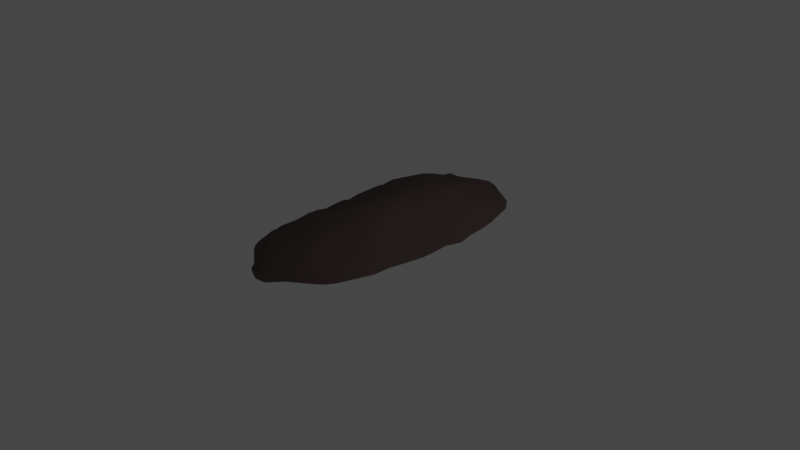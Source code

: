 # Source: gr_b.blend  (saved by Blender 2.82.7; exported with 4.5.12 LTS)
import bpy
from mathutils import Matrix  # noqa: F401  (used for matrix-valued properties, if any)

bpy.ops.wm.read_factory_settings(use_empty=True)
scene = bpy.context.scene
scene.name = 'Scene'

# ---- collections
col_collection = bpy.data.collections.new('Collection'); scene.collection.children.link(col_collection)

# ---- materials (node trees are filled in below, after node groups)
mat_material_001 = bpy.data.materials.new('Material.001')
mat_material_001.use_transparent_shadow = False

# ---- material node trees
mat_material_001.use_nodes = True; mat_material_001.node_tree.nodes.clear()
_N = mat_material_001.node_tree.nodes; _L = mat_material_001.node_tree.links
n0 = _N.new('ShaderNodeOutputMaterial'); n0.name = 'Material Output'; n0.location = (300, 300)
n1 = _N.new('ShaderNodeBsdfPrincipled'); n1.name = 'Principled BSDF'; n1.location = (10, 300)
n1.distribution = 'GGX'
n1.subsurface_method = 'BURLEY'
n1.inputs[0].default_value = (0.02481, 0.0179, 0.01621, 1.0)
n1.inputs[2].default_value = 0.8165
n1.inputs[3].default_value = 1.45
n1.inputs[13].default_value = 0.0367
n1.inputs[27].default_value = (0.0, 0.0, 0.0, 1.0)
n1.inputs[28].default_value = 1.0
_L.new(n1.outputs[0], n0.inputs[0])
n0.is_active_output = True

# ---- world
world_world = bpy.data.worlds.new('World'); scene.world = world_world
world_world.use_nodes = True; world_world.node_tree.nodes.clear()
_N = world_world.node_tree.nodes; _L = world_world.node_tree.links
n0 = _N.new('ShaderNodeOutputWorld'); n0.name = 'World Output'; n0.location = (300, 300)
n1 = _N.new('ShaderNodeBackground'); n1.name = 'Background'; n1.location = (10, 300)
n1.inputs[0].default_value = (0.05088, 0.05088, 0.05088, 1.0)
_L.new(n1.outputs[0], n0.inputs[0])
n0.is_active_output = True
world_world.color = (0.05088, 0.05088, 0.05088)
world_world.use_sun_shadow = False
world_world.sun_shadow_jitter_overblur = 0.0

# ---- cameras
cam_camera = bpy.data.cameras.new('Camera')
cam_camera.clip_end = 100.0
cam_camera.ortho_scale = 7.314

# ---- lights
light_light = bpy.data.lights.new('Light', 'POINT')
light_light.transmission_factor = 0.0
light_light.energy = 1000.0
light_light.shadow_soft_size = 0.1
light_light.shadow_maximum_resolution = 0.006
light_light.use_absolute_resolution = True

# ---- meshes
me_plane = bpy.data.meshes.new('Plane')
me_plane.from_pydata([(0.1187, 0.7945, 0.1404), (0.1187, 0.9685, 0.09115), (0.1187, 0.616, 0.188), (0.1187, 0.4449, 0.1623), (0.1187, 0.2588, 0.1623), (0.1187, 0.08028, 0.2013), (0.1187, -0.0834, 0.2489), (0.1187, -0.2545, 0.2013), (0.1187, -0.4071, 0.2013), (0.1187, -0.5893, 0.1623), (0.1187, -0.7828, 0.1623), (0.1187, -0.9651, 0.1404), (0.1187, -1.155, 0.1761), (0.1187, -1.326, 0.09115), (0.2427, 0.7945, 0.09115), (0.2427, 0.9685, 0.05883), (0.2427, 0.616, 0.1081), (0.2427, 0.4449, 0.1404), (0.2427, 0.2588, 0.2099), (0.2427, 0.08028, 0.1623), (0.2427, -0.0834, 0.1299), (0.2427, -0.2545, 0.1623), (0.2427, -0.4071, 0.1979), (0.2427, -0.5893, 0.1623), (0.2427, -0.7828, 0.1404), (0.2427, -0.9651, 0.1081), (0.2427, -1.155, 0.09115), (0.2427, -1.326, 0.09115), (0.3561, 0.7945, 0.1268), (0.3561, 0.9685, 0.05469), (0.3561, 0.616, 0.09115), (0.3561, 0.4449, 0.1404), (0.3561, 0.2588, 0.1081), (0.3561, 0.08028, 0.1404), (0.3561, -0.0834, 0.1404), (0.3561, -0.2545, 0.1404), (0.3561, -0.4071, 0.1081), (0.3561, -0.5893, 0.1404), (0.3561, -0.7828, 0.188), (0.3561, -0.9651, 0.09115), (0.3561, -1.155, 0.09115), (0.3561, -1.326, 0.05469), (0.4721, 0.7945, 0.05469), (0.4721, 0.9685, 0.05469), (0.4721, 0.616, 0.09115), (0.4721, 0.4449, 0.09115), (0.4721, 0.2588, 0.09115), (0.4721, 0.08028, 0.09115), (0.4721, -0.0834, 0.05883), (0.4721, -0.2545, 0.09115), (0.4721, -0.4071, 0.1065), (0.4721, -0.5893, 0.09115), (0.4721, -0.7828, 0.09115), (0.4721, -0.9651, 0.05883), (0.4721, -1.155, 0.05469), (0.4721, -1.326, 0.05469), (0.5803, 0.7945, 0.05469), (0.5803, 0.9685, 0.0), (0.5803, 0.616, 0.02237), (0.5803, 0.4449, 0.05469), (0.5803, 0.2588, 0.1023), (0.5803, 0.08028, 0.05469), (0.5803, -0.0834, 0.05469), (0.5803, -0.2545, 0.09038), (0.5803, -0.4071, 0.05469), (0.5803, -0.5893, 0.09038), (0.5803, -0.7828, 0.05469), (0.5803, -0.9651, 0.05469), (0.5803, -1.155, 0.05469), (0.5803, -1.326, 0.0), (0.1187, -1.469, 0.05469), (0.2427, -1.469, 0.1023), (0.3561, -1.469, 0.05469), (0.4721, -1.469, 0.0), (0.1187, -1.638, 0.05469), (0.2427, -1.638, 0.0), (0.5328, -1.409, 0.0), (0.1187, -1.791, 0.0), (0.1794, -1.717, 0.0), (0.6937, 0.616, 0.0), (0.7302, 0.4449, 0.0), (0.749, 0.2588, 0.0), (0.7962, 0.08028, 0.0), (0.7409, -0.0834, 0.0), (0.7596, -0.2545, 0.0), (0.7596, -0.4071, 0.0), (0.7302, -0.5893, 0.0), (0.6937, -0.7828, 0.0), (0.6937, -0.9651, 0.0), (0.1187, 1.107, 0.05469), (0.2427, 1.107, 0.05469), (0.3561, 1.107, 0.05469), (0.4721, 1.107, 0.0), (0.5202, 1.039, -0.002137), (0.1187, 1.311, 0.0), (0.2427, 1.236, 0.0), (0.0, 0.7945, 0.1404), (-0.1187, 0.7945, 0.1404), (0.0, 0.9685, 0.09115), (-0.1187, 0.9685, 0.09115), (0.0, 0.616, 0.1623), (-0.1187, 0.616, 0.188), (0.0, 0.4449, 0.1623), (-0.1187, 0.4449, 0.1623), (0.0, 0.2588, 0.2013), (-0.1187, 0.2588, 0.1623), (0.0, 0.08028, 0.2013), (-0.1187, 0.08028, 0.2013), (0.0, -0.0834, 0.2013), (-0.1187, -0.0834, 0.2489), (0.0, -0.2545, 0.2013), (-0.1187, -0.2545, 0.2013), (0.0, -0.4071, 0.2013), (-0.1187, -0.4071, 0.2013), (0.0, -0.5893, 0.2013), (-0.1187, -0.5893, 0.1623), (0.0, -0.7828, 0.1623), (-0.1187, -0.7828, 0.1623), (0.0, -0.9651, 0.1623), (-0.1187, -0.9651, 0.1404), (0.0, -1.155, 0.1404), (-0.1187, -1.155, 0.1761), (0.0, -1.326, 0.09115), (-0.1187, -1.326, 0.09115), (-0.2427, 0.7945, 0.09115), (-0.2427, 0.9685, 0.05883), (-0.2427, 0.616, 0.1081), (-0.2427, 0.4449, 0.1404), (-0.2427, 0.2588, 0.2099), (-0.2427, 0.08028, 0.1623), (-0.2427, -0.0834, 0.1299), (-0.2427, -0.2545, 0.1623), (-0.2427, -0.4071, 0.1979), (-0.2427, -0.5893, 0.1623), (-0.2427, -0.7828, 0.1404), (-0.2427, -0.9651, 0.1081), (-0.2427, -1.155, 0.09115), (-0.2427, -1.326, 0.09115), (-0.3561, 0.7945, 0.1268), (-0.3561, 0.9685, 0.05469), (-0.3561, 0.616, 0.09115), (-0.3561, 0.4449, 0.1404), (-0.3561, 0.2588, 0.1081), (-0.3561, 0.08028, 0.1404), (-0.3561, -0.0834, 0.1404), (-0.3561, -0.2545, 0.1404), (-0.3561, -0.4071, 0.1081), (-0.3561, -0.5893, 0.1404), (-0.3561, -0.7828, 0.188), (-0.3561, -0.9651, 0.09115), (-0.3561, -1.155, 0.09115), (-0.3561, -1.326, 0.05469), (-0.4721, 0.7945, 0.05469), (-0.4721, 0.9685, 0.05469), (-0.4721, 0.616, 0.09115), (-0.4721, 0.4449, 0.09115), (-0.4721, 0.2588, 0.09115), (-0.4721, 0.08028, 0.09115), (-0.4721, -0.0834, 0.05883), (-0.4721, -0.2545, 0.09115), (-0.4721, -0.4071, 0.1065), (-0.4721, -0.5893, 0.09115), (-0.4721, -0.7828, 0.09115), (-0.4721, -0.9651, 0.05883), (-0.4721, -1.155, 0.05469), (-0.4721, -1.326, 0.05469), (-0.5803, 0.7945, 0.05469), (-0.6466, 0.9685, 0.0), (-0.5803, 0.616, 0.02237), (-0.5803, 0.4449, 0.05469), (-0.5803, 0.2588, 0.1023), (-0.5803, 0.08028, 0.05469), (-0.5803, -0.0834, 0.05469), (-0.5803, -0.2545, 0.09038), (-0.5803, -0.4071, 0.05469), (-0.5803, -0.5893, 0.09038), (-0.5803, -0.7828, 0.05469), (-0.5803, -0.9651, 0.05469), (-0.5803, -1.155, 0.05469), (-0.5803, -1.326, 0.0), (0.0, -1.469, 0.09115), (-0.1187, -1.469, 0.05469), (-0.2427, -1.469, 0.1023), (-0.3561, -1.469, 0.05469), (-0.4721, -1.469, 0.0), (0.0, -1.638, 0.05469), (-0.1187, -1.638, 0.05469), (-0.2427, -1.638, 0.0), (-0.5328, -1.409, 0.0), (0.0, -1.804, 0.0), (-0.1187, -1.752, 0.0), (-0.1794, -1.717, 0.0), (-0.76, 0.616, 0.0), (-0.7302, 0.4449, 0.0), (-0.6937, 0.2588, 0.0), (-0.7302, 0.08028, 0.0), (-0.6937, -0.0834, 0.0), (-0.6252, -0.2545, 0.0), (-0.6937, -0.4071, 0.0), (-0.7302, -0.5893, 0.0), (-0.6937, -0.7828, 0.0), (-0.6937, -0.9651, 0.0), (0.0, 1.107, 0.05469), (-0.1187, 1.107, 0.05469), (-0.2427, 1.107, 0.05469), (-0.3561, 1.107, 0.05469), (-0.4721, 1.107, 0.0), (-0.5202, 1.039, -0.002137), (0.0, 1.348, 0.0), (-0.1187, 1.311, 0.0), (-0.2427, 1.236, 0.0)], [], [(96, 0, 1, 98), (0, 96, 100, 2), (2, 100, 102, 3), (3, 102, 104, 4), (4, 104, 106, 5), (5, 106, 108, 6), (6, 108, 110, 7), (7, 110, 112, 8), (8, 112, 114, 9), (9, 114, 116, 10), (10, 116, 118, 11), (11, 118, 120, 12), (12, 120, 122, 13), (7, 8, 22, 21), (12, 13, 27, 26), (1, 0, 14, 15), (5, 6, 20, 19), (10, 11, 25, 24), (3, 4, 18, 17), (8, 9, 23, 22), (0, 2, 16, 14), (6, 7, 21, 20), (11, 12, 26, 25), (4, 5, 19, 18), (9, 10, 24, 23), (2, 3, 17, 16), (21, 22, 36, 35), (15, 14, 28, 29), (22, 23, 37, 36), (14, 16, 30, 28), (23, 24, 38, 37), (16, 17, 31, 30), (24, 25, 39, 38), (17, 18, 32, 31), (25, 26, 40, 39), (18, 19, 33, 32), (26, 27, 41, 40), (19, 20, 34, 33), (20, 21, 35, 34), (37, 38, 52, 51), (30, 31, 45, 44), (38, 39, 53, 52), (31, 32, 46, 45), (39, 40, 54, 53), (32, 33, 47, 46), (40, 41, 55, 54), (33, 34, 48, 47), (34, 35, 49, 48), (35, 36, 50, 49), (29, 28, 42, 43), (36, 37, 51, 50), (28, 30, 44, 42), (46, 47, 61, 60), (54, 55, 69, 68), (47, 48, 62, 61), (48, 49, 63, 62), (49, 50, 64, 63), (43, 42, 56, 57), (50, 51, 65, 64), (42, 44, 58, 56), (51, 52, 66, 65), (44, 45, 59, 58), (52, 53, 67, 66), (45, 46, 60, 59), (53, 54, 68, 67), (13, 122, 180, 70), (41, 27, 71, 72), (27, 13, 70, 71), (55, 41, 72, 73), (71, 70, 74, 75), (70, 180, 185, 74), (71, 75, 73, 72), (69, 55, 73, 76), (74, 185, 189, 77), (75, 74, 77, 78), (60, 61, 82, 81), (64, 65, 86, 85), (61, 62, 83, 82), (58, 59, 80, 79), (65, 66, 87, 86), (62, 63, 84, 83), (59, 60, 81, 80), (66, 67, 88, 87), (63, 64, 85, 84), (67, 68, 69, 88), (56, 58, 79, 57), (98, 1, 89, 202), (1, 15, 90, 89), (29, 43, 92, 91), (15, 29, 91, 90), (93, 92, 43, 57), (89, 90, 95, 94), (202, 89, 94, 208), (90, 91, 92, 95), (96, 98, 99, 97), (97, 101, 100, 96), (101, 103, 102, 100), (103, 105, 104, 102), (105, 107, 106, 104), (107, 109, 108, 106), (109, 111, 110, 108), (111, 113, 112, 110), (113, 115, 114, 112), (115, 117, 116, 114), (117, 119, 118, 116), (119, 121, 120, 118), (121, 123, 122, 120), (111, 131, 132, 113), (121, 136, 137, 123), (99, 125, 124, 97), (107, 129, 130, 109), (117, 134, 135, 119), (103, 127, 128, 105), (113, 132, 133, 115), (97, 124, 126, 101), (109, 130, 131, 111), (119, 135, 136, 121), (105, 128, 129, 107), (115, 133, 134, 117), (101, 126, 127, 103), (131, 145, 146, 132), (125, 139, 138, 124), (132, 146, 147, 133), (124, 138, 140, 126), (133, 147, 148, 134), (126, 140, 141, 127), (134, 148, 149, 135), (127, 141, 142, 128), (135, 149, 150, 136), (128, 142, 143, 129), (136, 150, 151, 137), (129, 143, 144, 130), (130, 144, 145, 131), (147, 161, 162, 148), (140, 154, 155, 141), (148, 162, 163, 149), (141, 155, 156, 142), (149, 163, 164, 150), (142, 156, 157, 143), (150, 164, 165, 151), (143, 157, 158, 144), (144, 158, 159, 145), (145, 159, 160, 146), (139, 153, 152, 138), (146, 160, 161, 147), (138, 152, 154, 140), (156, 170, 171, 157), (164, 178, 179, 165), (157, 171, 172, 158), (158, 172, 173, 159), (159, 173, 174, 160), (153, 167, 166, 152), (160, 174, 175, 161), (152, 166, 168, 154), (161, 175, 176, 162), (154, 168, 169, 155), (162, 176, 177, 163), (155, 169, 170, 156), (163, 177, 178, 164), (123, 181, 180, 122), (151, 183, 182, 137), (137, 182, 181, 123), (165, 184, 183, 151), (182, 187, 186, 181), (181, 186, 185, 180), (182, 183, 184, 187), (179, 188, 184, 165), (186, 190, 189, 185), (187, 191, 190, 186), (170, 194, 195, 171), (174, 198, 199, 175), (171, 195, 196, 172), (168, 192, 193, 169), (175, 199, 200, 176), (172, 196, 197, 173), (169, 193, 194, 170), (176, 200, 201, 177), (173, 197, 198, 174), (177, 201, 179, 178), (166, 167, 192, 168), (98, 202, 203, 99), (99, 203, 204, 125), (139, 205, 206, 153), (125, 204, 205, 139), (207, 167, 153, 206), (203, 209, 210, 204), (202, 208, 209, 203), (204, 210, 206, 205)])
me_plane.polygons.foreach_set('use_smooth', [True] * 188)
_uv = me_plane.uv_layers.new(name='UVMap')
_uv.uv.foreach_set('vector', [0.2612, 0.1798, 0.2248, 0.1806, 0.223, 0.1244, 0.2602, 0.1234, 0.2248, 0.1806, 0.2612, 0.1798, 0.2621, 0.2349, 0.2261, 0.2357, 0.2261, 0.2357, 0.2621, 0.2349, 0.2628, 0.2874, 0.2257, 0.2875, 0.2257, 0.2875, 0.2628, 0.2874, 0.2634, 0.3465, 0.2258, 0.3451, 0.2258, 0.3451, 0.2634, 0.3465, 0.264, 0.4012, 0.2267, 0.4017, 0.2267, 0.4017, 0.264, 0.4012, 0.2644, 0.4509, 0.2289, 0.4513, 0.2289, 0.4513, 0.2644, 0.4509, 0.2648, 0.5032, 0.2271, 0.5035, 0.2271, 0.5035, 0.2648, 0.5032, 0.2652, 0.5516, 0.228, 0.5521, 0.228, 0.5521, 0.2652, 0.5516, 0.2656, 0.6081, 0.227, 0.6102, 0.227, 0.6102, 0.2656, 0.6081, 0.266, 0.6702, 0.2283, 0.6708, 0.2283, 0.6708, 0.266, 0.6702, 0.2664, 0.7282, 0.2282, 0.7291, 0.2282, 0.7291, 0.2664, 0.7282, 0.2667, 0.7875, 0.2308, 0.7864, 0.2308, 0.7864, 0.2667, 0.7875, 0.267, 0.8433, 0.2289, 0.8435, 0.2271, 0.5035, 0.228, 0.5521, 0.1903, 0.5525, 0.185, 0.5044, 0.2308, 0.7864, 0.2289, 0.8435, 0.1888, 0.8441, 0.1874, 0.7899, 0.223, 0.1244, 0.2248, 0.1806, 0.1839, 0.1783, 0.183, 0.1231, 0.2267, 0.4017, 0.2289, 0.4513, 0.1817, 0.4512, 0.1852, 0.4002, 0.2283, 0.6708, 0.2282, 0.7291, 0.1875, 0.7299, 0.1891, 0.6714, 0.2257, 0.2875, 0.2258, 0.3451, 0.1881, 0.3456, 0.1853, 0.2874, 0.228, 0.5521, 0.227, 0.6102, 0.1875, 0.61, 0.1903, 0.5525, 0.2248, 0.1806, 0.2261, 0.2357, 0.1832, 0.2328, 0.1839, 0.1783, 0.2289, 0.4513, 0.2271, 0.5035, 0.185, 0.5044, 0.1817, 0.4512, 0.2282, 0.7291, 0.2308, 0.7864, 0.1874, 0.7899, 0.1875, 0.7299, 0.2258, 0.3451, 0.2267, 0.4017, 0.1852, 0.4002, 0.1881, 0.3456, 0.227, 0.6102, 0.2283, 0.6708, 0.1891, 0.6714, 0.1875, 0.61, 0.2261, 0.2357, 0.2257, 0.2875, 0.1853, 0.2874, 0.1832, 0.2328, 0.185, 0.5044, 0.1903, 0.5525, 0.146, 0.5534, 0.1484, 0.5044, 0.183, 0.1231, 0.1839, 0.1783, 0.1486, 0.1795, 0.1476, 0.1233, 0.1903, 0.5525, 0.1875, 0.61, 0.1509, 0.6118, 0.146, 0.5534, 0.1839, 0.1783, 0.1832, 0.2328, 0.1484, 0.2322, 0.1486, 0.1795, 0.1875, 0.61, 0.1891, 0.6714, 0.1538, 0.6699, 0.1509, 0.6118, 0.1832, 0.2328, 0.1853, 0.2874, 0.1499, 0.2866, 0.1484, 0.2322, 0.1891, 0.6714, 0.1875, 0.7299, 0.1509, 0.7302, 0.1538, 0.6699, 0.1853, 0.2874, 0.1881, 0.3456, 0.1456, 0.3441, 0.1499, 0.2866, 0.1875, 0.7299, 0.1874, 0.7899, 0.1524, 0.7904, 0.1509, 0.7302, 0.1881, 0.3456, 0.1852, 0.4002, 0.1484, 0.4003, 0.1456, 0.3441, 0.1874, 0.7899, 0.1888, 0.8441, 0.1511, 0.8453, 0.1524, 0.7904, 0.1852, 0.4002, 0.1817, 0.4512, 0.1475, 0.4512, 0.1484, 0.4003, 0.1817, 0.4512, 0.185, 0.5044, 0.1484, 0.5044, 0.1475, 0.4512, 0.1509, 0.6118, 0.1538, 0.6699, 0.1111, 0.6732, 0.1109, 0.6123, 0.1484, 0.2322, 0.1499, 0.2866, 0.1106, 0.285, 0.1124, 0.2311, 0.1538, 0.6699, 0.1509, 0.7302, 0.1121, 0.7319, 0.1111, 0.6732, 0.1499, 0.2866, 0.1456, 0.3441, 0.1099, 0.3434, 0.1106, 0.285, 0.1509, 0.7302, 0.1524, 0.7904, 0.1143, 0.7918, 0.1121, 0.7319, 0.1456, 0.3441, 0.1484, 0.4003, 0.1084, 0.3995, 0.1099, 0.3434, 0.1524, 0.7904, 0.1511, 0.8453, 0.1145, 0.8459, 0.1143, 0.7918, 0.1484, 0.4003, 0.1475, 0.4512, 0.1044, 0.4513, 0.1084, 0.3995, 0.1475, 0.4512, 0.1484, 0.5044, 0.1084, 0.5051, 0.1044, 0.4513, 0.1484, 0.5044, 0.146, 0.5534, 0.1093, 0.5541, 0.1084, 0.5051, 0.1476, 0.1233, 0.1486, 0.1795, 0.1097, 0.1756, 0.1111, 0.1222, 0.146, 0.5534, 0.1509, 0.6118, 0.1109, 0.6123, 0.1093, 0.5541, 0.1486, 0.1795, 0.1484, 0.2322, 0.1124, 0.2311, 0.1097, 0.1756, 0.1099, 0.3434, 0.1084, 0.3995, 0.0715, 0.3995, 0.07719, 0.3427, 0.1143, 0.7918, 0.1145, 0.8459, 0.07564, 0.8488, 0.08085, 0.7926, 0.1084, 0.3995, 0.1044, 0.4513, 0.07099, 0.4518, 0.0715, 0.3995, 0.1044, 0.4513, 0.1084, 0.5051, 0.07444, 0.5063, 0.07099, 0.4518, 0.1084, 0.5051, 0.1093, 0.5541, 0.07095, 0.5551, 0.07444, 0.5063, 0.1111, 0.1222, 0.1097, 0.1756, 0.07761, 0.1742, 0.07255, 0.1187, 0.1093, 0.5541, 0.1109, 0.6123, 0.07714, 0.6128, 0.07095, 0.5551, 0.1097, 0.1756, 0.1124, 0.2311, 0.07295, 0.2284, 0.07761, 0.1742, 0.1109, 0.6123, 0.1111, 0.6732, 0.07487, 0.6749, 0.07714, 0.6128, 0.1124, 0.2311, 0.1106, 0.285, 0.07399, 0.2835, 0.07295, 0.2284, 0.1111, 0.6732, 0.1121, 0.7319, 0.0777, 0.7335, 0.07487, 0.6749, 0.1106, 0.285, 0.1099, 0.3434, 0.07719, 0.3427, 0.07399, 0.2835, 0.1121, 0.7319, 0.1143, 0.7918, 0.08085, 0.7926, 0.0777, 0.7335, 0.2289, 0.8435, 0.267, 0.8433, 0.2672, 0.8875, 0.2298, 0.8899, 0.1511, 0.8453, 0.1888, 0.8441, 0.1903, 0.8882, 0.1523, 0.8904, 0.1888, 0.8441, 0.2289, 0.8435, 0.2298, 0.8899, 0.1903, 0.8882, 0.1145, 0.8459, 0.1511, 0.8453, 0.1523, 0.8904, 0.1114, 0.8948, 0.1903, 0.8882, 0.2298, 0.8899, 0.2287, 0.9431, 0.1848, 0.9495, 0.2298, 0.8899, 0.2672, 0.8875, 0.2676, 0.9428, 0.2287, 0.9431, 0.1903, 0.8882, 0.1848, 0.9495, 0.1114, 0.8948, 0.1523, 0.8904, 0.07564, 0.8488, 0.1145, 0.8459, 0.1114, 0.8948, 0.09174, 0.8755, 0.2287, 0.9431, 0.2676, 0.9428, 0.2679, 0.9999, 0.229, 0.9961, 0.1848, 0.9495, 0.2287, 0.9431, 0.229, 0.9961, 0.2074, 0.9734, 0.07719, 0.3427, 0.0715, 0.3995, 7.145e-05, 0.3987, 0.01569, 0.3414, 0.07095, 0.5551, 0.07714, 0.6128, 0.0217, 0.6141, 0.01158, 0.5559, 0.0715, 0.3995, 0.07099, 0.4518, 0.01666, 0.4518, 7.145e-05, 0.3987, 0.07295, 0.2284, 0.07399, 0.2835, 0.02291, 0.2818, 0.03604, 0.2267, 0.07714, 0.6128, 0.07487, 0.6749, 0.03412, 0.6766, 0.0217, 0.6141, 0.07099, 0.4518, 0.07444, 0.5063, 0.01119, 0.5072, 0.01666, 0.4518, 0.07399, 0.2835, 0.07719, 0.3427, 0.01569, 0.3414, 0.02291, 0.2818, 0.07487, 0.6749, 0.0777, 0.7335, 0.03701, 0.7359, 0.03412, 0.6766, 0.07444, 0.5063, 0.07095, 0.5551, 0.01158, 0.5559, 0.01119, 0.5072, 0.0777, 0.7335, 0.08085, 0.7926, 0.07564, 0.8488, 0.03701, 0.7359, 0.07761, 0.1742, 0.07295, 0.2284, 0.03604, 0.2267, 0.07255, 0.1187, 0.2602, 0.1234, 0.223, 0.1244, 0.2217, 0.07908, 0.2593, 0.07816, 0.223, 0.1244, 0.183, 0.1231, 0.1826, 0.07992, 0.2217, 0.07908, 0.1476, 0.1233, 0.1111, 0.1222, 0.1087, 0.0747, 0.1481, 0.08064, 0.183, 0.1231, 0.1476, 0.1233, 0.1481, 0.08064, 0.1826, 0.07992, 0.09198, 0.09586, 0.1087, 0.0747, 0.1111, 0.1222, 0.07255, 0.1187, 0.2217, 0.07908, 0.1826, 0.07992, 0.1809, 0.03594, 0.2201, 0.0122, 0.2593, 0.07816, 0.2217, 0.07908, 0.2201, 0.0122, 0.2576, 7.145e-05, 0.1826, 0.07992, 0.1481, 0.08064, 0.1087, 0.0747, 0.1809, 0.03594, 0.2612, 0.1798, 0.2602, 0.1234, 0.2975, 0.1229, 0.2977, 0.1793, 0.2977, 0.1793, 0.2982, 0.2347, 0.2621, 0.2349, 0.2612, 0.1798, 0.2982, 0.2347, 0.2999, 0.2866, 0.2628, 0.2874, 0.2621, 0.2349, 0.2999, 0.2866, 0.301, 0.3443, 0.2634, 0.3465, 0.2628, 0.2874, 0.301, 0.3443, 0.3013, 0.401, 0.264, 0.4012, 0.2634, 0.3465, 0.3013, 0.401, 0.3, 0.4507, 0.2644, 0.4509, 0.264, 0.4012, 0.3, 0.4507, 0.3026, 0.5029, 0.2648, 0.5032, 0.2644, 0.4509, 0.3026, 0.5029, 0.3025, 0.5515, 0.2652, 0.5516, 0.2648, 0.5032, 0.3025, 0.5515, 0.3043, 0.6097, 0.2656, 0.6081, 0.2652, 0.5516, 0.3043, 0.6097, 0.3038, 0.6703, 0.266, 0.6702, 0.2656, 0.6081, 0.3038, 0.6703, 0.3045, 0.7287, 0.2664, 0.7282, 0.266, 0.6702, 0.3045, 0.7287, 0.3025, 0.7861, 0.2667, 0.7875, 0.2664, 0.7282, 0.3025, 0.7861, 0.305, 0.8431, 0.267, 0.8433, 0.2667, 0.7875, 0.3026, 0.5029, 0.3448, 0.5031, 0.3402, 0.5514, 0.3025, 0.5515, 0.3025, 0.7861, 0.346, 0.7891, 0.3451, 0.8433, 0.305, 0.8431, 0.2975, 0.1229, 0.3376, 0.12, 0.3389, 0.1757, 0.2977, 0.1793, 0.3013, 0.401, 0.3428, 0.3987, 0.3473, 0.4498, 0.3, 0.4507, 0.3038, 0.6703, 0.343, 0.6705, 0.3453, 0.7291, 0.3045, 0.7287, 0.2999, 0.2866, 0.3404, 0.2855, 0.3388, 0.344, 0.301, 0.3443, 0.3025, 0.5515, 0.3402, 0.5514, 0.3439, 0.609, 0.3043, 0.6097, 0.2977, 0.1793, 0.3389, 0.1757, 0.3411, 0.2306, 0.2982, 0.2347, 0.3, 0.4507, 0.3473, 0.4498, 0.3448, 0.5031, 0.3026, 0.5029, 0.3045, 0.7287, 0.3453, 0.7291, 0.346, 0.7891, 0.3025, 0.7861, 0.301, 0.3443, 0.3388, 0.344, 0.3428, 0.3987, 0.3013, 0.401, 0.3043, 0.6097, 0.3439, 0.609, 0.343, 0.6705, 0.3038, 0.6703, 0.2982, 0.2347, 0.3411, 0.2306, 0.3404, 0.2855, 0.2999, 0.2866, 0.3448, 0.5031, 0.3813, 0.5025, 0.3847, 0.5516, 0.3402, 0.5514, 0.3376, 0.12, 0.3733, 0.1186, 0.3746, 0.1756, 0.3389, 0.1757, 0.3402, 0.5514, 0.3847, 0.5516, 0.3806, 0.6103, 0.3439, 0.609, 0.3389, 0.1757, 0.3746, 0.1756, 0.3763, 0.2291, 0.3411, 0.2306, 0.3439, 0.609, 0.3806, 0.6103, 0.3784, 0.6686, 0.343, 0.6705, 0.3411, 0.2306, 0.3763, 0.2291, 0.3759, 0.284, 0.3404, 0.2855, 0.343, 0.6705, 0.3784, 0.6686, 0.3819, 0.7289, 0.3453, 0.7291, 0.3404, 0.2855, 0.3759, 0.284, 0.3813, 0.3416, 0.3388, 0.344, 0.3453, 0.7291, 0.3819, 0.7289, 0.381, 0.7893, 0.346, 0.7891, 0.3388, 0.344, 0.3813, 0.3416, 0.3798, 0.398, 0.3428, 0.3987, 0.346, 0.7891, 0.381, 0.7893, 0.3828, 0.8442, 0.3451, 0.8433, 0.3428, 0.3987, 0.3798, 0.398, 0.3816, 0.4492, 0.3473, 0.4498, 0.3473, 0.4498, 0.3816, 0.4492, 0.3813, 0.5025, 0.3448, 0.5031, 0.3806, 0.6103, 0.4209, 0.6102, 0.4213, 0.6715, 0.3784, 0.6686, 0.3763, 0.2291, 0.4128, 0.2272, 0.4155, 0.2816, 0.3759, 0.284, 0.3784, 0.6686, 0.4213, 0.6715, 0.4207, 0.7303, 0.3819, 0.7289, 0.3759, 0.284, 0.4155, 0.2816, 0.417, 0.3402, 0.3813, 0.3416, 0.3819, 0.7289, 0.4207, 0.7303, 0.4191, 0.7903, 0.381, 0.7893, 0.3813, 0.3416, 0.417, 0.3402, 0.42, 0.3965, 0.3798, 0.398, 0.381, 0.7893, 0.4191, 0.7903, 0.4194, 0.8444, 0.3828, 0.8442, 0.3798, 0.398, 0.42, 0.3965, 0.4251, 0.4488, 0.3816, 0.4492, 0.3816, 0.4492, 0.4251, 0.4488, 0.421, 0.5026, 0.3813, 0.5025, 0.3813, 0.5025, 0.421, 0.5026, 0.4216, 0.5516, 0.3847, 0.5516, 0.3733, 0.1186, 0.4101, 0.1157, 0.4145, 0.1702, 0.3746, 0.1756, 0.3847, 0.5516, 0.4216, 0.5516, 0.4209, 0.6102, 0.3806, 0.6103, 0.3746, 0.1756, 0.4145, 0.1702, 0.4128, 0.2272, 0.3763, 0.2291, 0.417, 0.3402, 0.4494, 0.3388, 0.4575, 0.3954, 0.42, 0.3965, 0.4191, 0.7903, 0.4526, 0.7908, 0.4583, 0.8469, 0.4194, 0.8444, 0.42, 0.3965, 0.4575, 0.3954, 0.4595, 0.4492, 0.4251, 0.4488, 0.4251, 0.4488, 0.4595, 0.4492, 0.454, 0.5033, 0.421, 0.5026, 0.421, 0.5026, 0.454, 0.5033, 0.461, 0.5514, 0.4216, 0.5516, 0.4101, 0.1157, 0.4687, 0.1101, 0.4479, 0.1677, 0.4145, 0.1702, 0.4216, 0.5516, 0.461, 0.5514, 0.455, 0.6104, 0.4209, 0.6102, 0.4145, 0.1702, 0.4479, 0.1677, 0.4528, 0.224, 0.4128, 0.2272, 0.4209, 0.6102, 0.455, 0.6104, 0.4576, 0.6729, 0.4213, 0.6715, 0.4128, 0.2272, 0.4528, 0.224, 0.4525, 0.2797, 0.4155, 0.2816, 0.4213, 0.6715, 0.4576, 0.6729, 0.4552, 0.7316, 0.4207, 0.7303, 0.4155, 0.2816, 0.4525, 0.2797, 0.4494, 0.3388, 0.417, 0.3402, 0.4207, 0.7303, 0.4552, 0.7316, 0.4526, 0.7908, 0.4191, 0.7903, 0.305, 0.8431, 0.3046, 0.8894, 0.2672, 0.8875, 0.267, 0.8433, 0.3828, 0.8442, 0.3821, 0.8893, 0.344, 0.8874, 0.3451, 0.8433, 0.3451, 0.8433, 0.344, 0.8874, 0.3046, 0.8894, 0.305, 0.8431, 0.4194, 0.8444, 0.423, 0.8932, 0.3821, 0.8893, 0.3828, 0.8442, 0.344, 0.8874, 0.35, 0.9487, 0.3063, 0.9423, 0.3046, 0.8894, 0.3046, 0.8894, 0.3063, 0.9423, 0.2676, 0.9428, 0.2672, 0.8875, 0.344, 0.8874, 0.3821, 0.8893, 0.423, 0.8932, 0.35, 0.9487, 0.4583, 0.8469, 0.4425, 0.8738, 0.423, 0.8932, 0.4194, 0.8444, 0.3063, 0.9423, 0.3071, 0.9834, 0.2679, 0.9999, 0.2676, 0.9428, 0.35, 0.9487, 0.3274, 0.9726, 0.3071, 0.9834, 0.3063, 0.9423, 0.4494, 0.3388, 0.4965, 0.3368, 0.5091, 0.3939, 0.4575, 0.3954, 0.461, 0.5514, 0.5015, 0.553, 0.5106, 0.612, 0.455, 0.6104, 0.4575, 0.3954, 0.5091, 0.3939, 0.5, 0.447, 0.4595, 0.4492, 0.4528, 0.224, 0.5106, 0.2203, 0.5039, 0.2764, 0.4525, 0.2797, 0.455, 0.6104, 0.5106, 0.612, 0.4983, 0.6743, 0.4576, 0.6729, 0.4595, 0.4492, 0.5, 0.447, 0.4846, 0.503, 0.454, 0.5033, 0.4525, 0.2797, 0.5039, 0.2764, 0.4965, 0.3368, 0.4494, 0.3388, 0.4576, 0.6729, 0.4983, 0.6743, 0.4959, 0.7336, 0.4552, 0.7316, 0.454, 0.5033, 0.4846, 0.503, 0.5015, 0.553, 0.461, 0.5514, 0.4552, 0.7316, 0.4959, 0.7336, 0.4583, 0.8469, 0.4526, 0.7908, 0.4479, 0.1677, 0.4687, 0.1101, 0.5106, 0.2203, 0.4528, 0.224, 0.2602, 0.1234, 0.2593, 0.07816, 0.2969, 0.07751, 0.2975, 0.1229, 0.2975, 0.1229, 0.2969, 0.07751, 0.336, 0.07665, 0.3376, 0.12, 0.3733, 0.1186, 0.3706, 0.07575, 0.4096, 0.06782, 0.4101, 0.1157, 0.3376, 0.12, 0.336, 0.07665, 0.3706, 0.07575, 0.3733, 0.1186, 0.4276, 0.08788, 0.4687, 0.1101, 0.4101, 0.1157, 0.4096, 0.06782, 0.2969, 0.07751, 0.2955, 0.0106, 0.3357, 0.03261, 0.336, 0.07665, 0.2593, 0.07816, 0.2576, 7.145e-05, 0.2955, 0.0106, 0.2969, 0.07751, 0.336, 0.07665, 0.3357, 0.03261, 0.4096, 0.06782, 0.3706, 0.07575])
me_plane.materials.append(mat_material_001)
me_plane.use_remesh_fix_poles = True
me_plane.use_remesh_preserve_attributes = False
me_plane.use_mirror_vertex_groups = False
me_plane.update()

# ---- objects
ob_light = bpy.data.objects.new('Light', light_light)
ob_camera = bpy.data.objects.new('Camera', cam_camera)
ob_plane = bpy.data.objects.new('Plane', me_plane)

# ---- transforms, parenting, visibility, modifiers, constraints
ob_light.location = (4.076, 1.005, 5.904)
ob_light.rotation_euler = (0.6503, 0.05522, 1.866)
ob_light.lock_rotations_4d = False
ob_light.empty_display_type = 'ARROWS'
ob_light.color = (0.0, 0.0, 0.0, 0.0)
ob_light.lineart.crease_threshold = 0.0
ob_camera.location = (7.359, -6.926, 4.958)
ob_camera.rotation_euler = (1.109, 0.0, 0.8149)
ob_camera.lock_rotations_4d = False
ob_camera.empty_display_type = 'ARROWS'
ob_camera.color = (0.0, 0.0, 0.0, 0.0)
ob_camera.display_type = 'WIRE'
ob_camera.lineart.crease_threshold = 0.0
ob_plane.location = (0.0, 0.0, 0.0)
ob_plane.lineart.crease_threshold = 0.0

# ---- collection membership
col_collection.objects.link(ob_light)
col_collection.objects.link(ob_camera)
col_collection.objects.link(ob_plane)

# ---- scene / render settings (as saved in the file)
scene.camera = ob_camera
scene.frame_start = 1; scene.frame_end = 250; scene.frame_set(1)
scene.render.engine = 'BLENDER_EEVEE_NEXT'
scene.cycles.use_denoising = False
scene.cycles.samples = 128
scene.cycles.sampling_pattern = 'TABULATED_SOBOL'
scene.cycles.use_adaptive_sampling = False
scene.cycles.use_light_tree = False
scene.view_settings.view_transform = 'Filmic'
bpy.context.view_layer.update()
